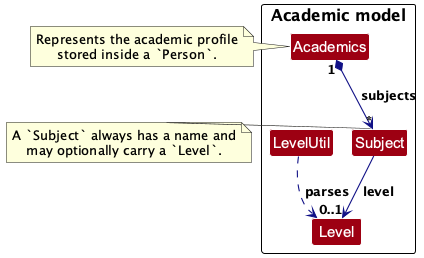

The diagram above was rendered by PlantUML. Its source (embedded in the PNG):
@startuml
!include style.puml
!pragma layout smetana
skinparam arrowThickness 1.1
skinparam arrowColor LOGIC_COLOR_T4
skinparam classBackgroundColor MODEL_COLOR
top to bottom direction

package "Academic model" #FFFFFF {
class Academics MODEL_COLOR {
  +getSubjects()
  +getNotes()
}

class Subject MODEL_COLOR {
  +getName()
  +getLevel()
  +withLevel(newLevel)
}

enum Level MODEL_COLOR {
  BASIC
  STRONG
}

class LevelUtil MODEL_COLOR {
  +levelFromString(input)
}
}

Academics "1" *--> "*" Subject : subjects
Subject --> "0..1" Level : level
LevelUtil ..> Level : parses

note right of Academics
Represents the academic profile
stored inside a `Person`.
end note

note right of Subject
A `Subject` always has a name and
may optionally carry a `Level`.
end note

@enduml